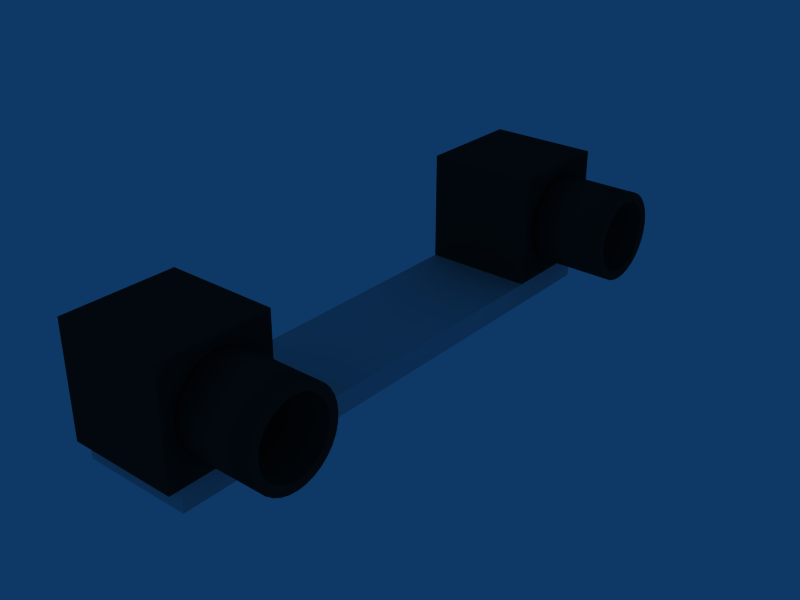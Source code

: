 # Source: stereo_bench-2.0.blend  (saved by Blender 2.49.2; exported with 4.5.12 LTS)
import bpy
from mathutils import Matrix  # noqa: F401  (used for matrix-valued properties, if any)

bpy.ops.wm.read_factory_settings(use_empty=True)
scene = bpy.context.scene
scene.name = 'Scene'

# ---- collections
col_collection_1 = bpy.data.collections.new('Collection 1'); scene.collection.children.link(col_collection_1)

# ---- materials (node trees are filled in below, after node groups)
mat_cameramat = bpy.data.materials.new('CameraMat')
mat_cameramat.alpha_threshold = 0.0
mat_cameramat.diffuse_color = (0.14, 0.14, 0.14, 1.0)
mat_cameramat.specular_color = (0.28, 0.28, 0.28)
mat_cameramat.roughness = 0.5
mat_cameramat.line_color = (0.0, 0.0, 0.0, 1.0)
mat_screenmat = bpy.data.materials.new('ScreenMat')
mat_screenmat.alpha_threshold = 0.0
mat_screenmat.preview_render_type = 'CUBE'
mat_screenmat.diffuse_color = (0.01333, 0.6304, 0.417, 1.0)
mat_screenmat.roughness = 0.5
mat_screenmat.line_color = (0.0, 0.0, 0.0, 1.0)
mat_cambasemat = bpy.data.materials.new('CamBaseMat')
mat_cambasemat.alpha_threshold = 0.0
mat_cambasemat.roughness = 0.5
mat_cambasemat.line_color = (0.0, 0.0, 0.0, 1.0)

# ---- material node trees

# ---- world
world_world = bpy.data.worlds.new('World'); scene.world = world_world
world_world.color = (0.05656, 0.2208, 0.4)
world_world.use_sun_shadow = False
world_world.sun_shadow_jitter_overblur = 0.0
world_world.cycles.sampling_method = 'MANUAL'
world_world.cycles.sample_map_resolution = 256

# ---- cameras
cam_camera_001 = bpy.data.cameras.new('Camera.001')
cam_camera_001.passepartout_alpha = 0.2
cam_camera_001.clip_end = 100.0
cam_camera_001.lens = 35.0
cam_camera_001.show_limits = True
cam_camera_001.show_passepartout = False
cam_camera_001.show_safe_areas = True
cam_camera_001.dof.focus_distance = 0.0
cam_camera_001.dof.aperture_fstop = 128.0
cam_camera = bpy.data.cameras.new('Camera')
cam_camera.passepartout_alpha = 0.2
cam_camera.clip_end = 100.0
cam_camera.lens = 35.0
cam_camera.show_limits = True
cam_camera.show_passepartout = False
cam_camera.show_safe_areas = True
cam_camera.dof.focus_distance = 0.0
cam_camera.dof.aperture_fstop = 128.0

# ---- meshes
me_cylinder = bpy.data.meshes.new('Cylinder')
me_cylinder.from_pydata([(-0.07, 0.05657, -0.05657), (-0.07, 0.04445, -0.06652), (-0.07, 0.03061, -0.07391), (-0.07, 0.01561, -0.07846), (-0.07, 8.82e-09, -0.08), (-0.07, -0.01561, -0.07846), (-0.07, -0.03061, -0.07391), (-0.07, -0.04445, -0.06652), (-0.07, -0.05657, -0.05657), (-0.07, -0.06652, -0.04445), (-0.07, -0.07391, -0.03061), (-0.07, -0.07846, -0.01561), (-0.07, -0.08, 2.305e-08), (-0.07, -0.07846, 0.01561), (-0.07, -0.07391, 0.03061), (-0.07, -0.06652, 0.04445), (-0.07, -0.05657, 0.05657), (-0.07, -0.04445, 0.06652), (-0.07, -0.03061, 0.07391), (-0.07, -0.01561, 0.07846), (-0.07, 8.003e-08, 0.08), (-0.07, 0.01561, 0.07846), (-0.07, 0.03061, 0.07391), (-0.07, 0.04445, 0.06652), (-0.07, 0.05657, 0.05657), (-0.07, 0.06652, 0.04445), (-0.07, 0.07391, 0.03061), (-0.07, 0.07846, 0.01561), (-0.07, 0.08, -1.314e-07), (-0.07, 0.07846, -0.01561), (-0.07, 0.07391, -0.03061), (-0.07, 0.06652, -0.04445), (0.07, 0.05657, -0.05657), (0.07, 0.04445, -0.06652), (0.07, 0.03061, -0.07391), (0.07, 0.01561, -0.07846), (0.07, -1.735e-07, -0.08), (0.07, -0.01561, -0.07846), (0.07, -0.03061, -0.07391), (0.07, -0.04445, -0.06652), (0.07, -0.05657, -0.05657), (0.07, -0.06652, -0.04445), (0.07, -0.07391, -0.03061), (0.07, -0.07846, -0.01561), (0.07, -0.08, -7.137e-08), (0.07, -0.07846, 0.01561), (0.07, -0.07391, 0.03061), (0.07, -0.06652, 0.04445), (0.07, -0.05657, 0.05657), (0.07, -0.04445, 0.06652), (0.07, -0.03061, 0.07391), (0.07, -0.01561, 0.07846), (0.07, -3.223e-07, 0.08), (0.07, 0.01561, 0.07846), (0.07, 0.03061, 0.07391), (0.07, 0.04445, 0.06652), (0.07, 0.05657, 0.05657), (0.07, 0.06652, 0.04445), (0.07, 0.07391, 0.03062), (0.07, 0.07846, 0.01561), (0.07, 0.08, 5.854e-07), (0.07, 0.07846, -0.01561), (0.07, 0.07391, -0.03061), (0.07, 0.06652, -0.04445), (0.07, 6.082e-09, 3.02e-09), (-0.07, 0.04525, -0.04525), (-0.07, 0.05321, -0.03556), (-0.07, 0.05913, -0.02449), (-0.07, 0.06277, -0.01249), (-0.07, 0.064, -1.108e-07), (-0.07, 0.06277, 0.01249), (-0.07, 0.05913, 0.02449), (-0.07, 0.05321, 0.03556), (-0.07, 0.04525, 0.04525), (-0.07, 0.03556, 0.05321), (-0.07, 0.02449, 0.05913), (-0.07, 0.01249, 0.06277), (-0.07, 6.813e-08, 0.064), (-0.07, -0.01249, 0.06277), (-0.07, -0.02449, 0.05913), (-0.07, -0.03556, 0.05321), (-0.07, -0.04525, 0.04525), (-0.07, -0.05321, 0.03556), (-0.07, -0.05913, 0.02449), (-0.07, -0.06277, 0.01249), (-0.07, -0.064, 1.281e-08), (-0.07, -0.06277, -0.01249), (-0.07, -0.05913, -0.02449), (-0.07, -0.05321, -0.03556), (-0.07, -0.04525, -0.04525), (-0.07, -0.03556, -0.05321), (-0.07, -0.02449, -0.05913), (-0.07, -0.01249, -0.06277), (-0.07, 1.117e-08, -0.064), (-0.07, 0.01249, -0.06277), (-0.07, 0.02449, -0.05913), (-0.07, 0.03556, -0.05321), (0.06, 0.04525, -0.04525), (0.06, 0.03556, -0.05321), (0.06, 0.02449, -0.05913), (0.06, 0.01249, -0.06277), (0.06, 1.481e-08, -0.064), (0.06, -0.01249, -0.06277), (0.06, -0.02449, -0.05913), (0.06, -0.03556, -0.05321), (0.06, -0.04525, -0.04525), (0.06, -0.05321, -0.03556), (0.06, -0.05913, -0.02449), (0.06, -0.06277, -0.01249), (0.06, -0.064, 1.809e-08), (0.06, -0.06277, 0.01249), (0.06, -0.05913, 0.02449), (0.06, -0.05321, 0.03556), (0.06, -0.04525, 0.04525), (0.06, -0.03556, 0.05321), (0.06, -0.02449, 0.05913), (0.06, -0.01249, 0.06277), (0.06, 7.178e-08, 0.064), (0.06, 0.01249, 0.06277), (0.06, 0.02449, 0.05913), (0.06, 0.03556, 0.05321), (0.06, 0.04525, 0.04525), (0.06, 0.05321, 0.03556), (0.06, 0.05913, 0.02449), (0.06, 0.06277, 0.01249), (0.06, 0.064, -1.055e-07), (0.06, 0.06277, -0.01249), (0.06, 0.05913, -0.02449), (0.06, 0.05321, -0.03556), (0.06, 9.978e-09, -2.764e-09)], [], [(64, 33, 32), (64, 34, 33), (64, 35, 34), (64, 36, 35), (64, 37, 36), (64, 38, 37), (64, 39, 38), (64, 40, 39), (64, 41, 40), (64, 42, 41), (64, 43, 42), (64, 44, 43), (64, 45, 44), (64, 46, 45), (64, 47, 46), (64, 48, 47), (64, 49, 48), (64, 50, 49), (64, 51, 50), (64, 52, 51), (64, 53, 52), (64, 54, 53), (64, 55, 54), (64, 56, 55), (64, 57, 56), (64, 58, 57), (64, 59, 58), (64, 60, 59), (64, 61, 60), (64, 62, 61), (64, 63, 62), (64, 32, 63), (0, 32, 33, 1), (1, 33, 34, 2), (2, 34, 35, 3), (3, 35, 36, 4), (4, 36, 37, 5), (5, 37, 38, 6), (6, 38, 39, 7), (7, 39, 40, 8), (8, 40, 41, 9), (9, 41, 42, 10), (10, 42, 43, 11), (11, 43, 44, 12), (12, 44, 45, 13), (13, 45, 46, 14), (14, 46, 47, 15), (15, 47, 48, 16), (16, 48, 49, 17), (17, 49, 50, 18), (18, 50, 51, 19), (19, 51, 52, 20), (20, 52, 53, 21), (21, 53, 54, 22), (22, 54, 55, 23), (23, 55, 56, 24), (24, 56, 57, 25), (25, 57, 58, 26), (26, 58, 59, 27), (27, 59, 60, 28), (28, 60, 61, 29), (29, 61, 62, 30), (30, 62, 63, 31), (32, 0, 31, 63), (31, 0, 65, 66), (30, 31, 66, 67), (29, 30, 67, 68), (28, 29, 68, 69), (27, 28, 69, 70), (26, 27, 70, 71), (25, 26, 71, 72), (24, 25, 72, 73), (23, 24, 73, 74), (22, 23, 74, 75), (21, 22, 75, 76), (20, 21, 76, 77), (19, 20, 77, 78), (18, 19, 78, 79), (17, 18, 79, 80), (16, 17, 80, 81), (15, 16, 81, 82), (14, 15, 82, 83), (13, 14, 83, 84), (12, 13, 84, 85), (11, 12, 85, 86), (10, 11, 86, 87), (9, 10, 87, 88), (8, 9, 88, 89), (7, 8, 89, 90), (6, 7, 90, 91), (5, 6, 91, 92), (4, 5, 92, 93), (3, 4, 93, 94), (2, 3, 94, 95), (1, 2, 95, 96), (0, 1, 96, 65), (65, 96, 98, 97), (96, 95, 99, 98), (95, 94, 100, 99), (94, 93, 101, 100), (93, 92, 102, 101), (92, 91, 103, 102), (91, 90, 104, 103), (90, 89, 105, 104), (89, 88, 106, 105), (88, 87, 107, 106), (87, 86, 108, 107), (86, 85, 109, 108), (85, 84, 110, 109), (84, 83, 111, 110), (83, 82, 112, 111), (82, 81, 113, 112), (81, 80, 114, 113), (80, 79, 115, 114), (79, 78, 116, 115), (78, 77, 117, 116), (77, 76, 118, 117), (76, 75, 119, 118), (75, 74, 120, 119), (74, 73, 121, 120), (73, 72, 122, 121), (72, 71, 123, 122), (71, 70, 124, 123), (70, 69, 125, 124), (69, 68, 126, 125), (68, 67, 127, 126), (67, 66, 128, 127), (66, 65, 97, 128), (129, 97, 98), (129, 98, 99), (129, 99, 100), (129, 100, 101), (129, 101, 102), (129, 102, 103), (129, 103, 104), (129, 104, 105), (129, 105, 106), (129, 106, 107), (129, 107, 108), (129, 108, 109), (129, 109, 110), (129, 110, 111), (129, 111, 112), (129, 112, 113), (129, 113, 114), (129, 114, 115), (129, 115, 116), (129, 116, 117), (129, 117, 118), (129, 118, 119), (129, 119, 120), (129, 120, 121), (129, 121, 122), (129, 122, 123), (129, 123, 124), (129, 124, 125), (129, 125, 126), (129, 126, 127), (129, 127, 128), (128, 97, 129)])
me_cylinder.polygons.foreach_set('use_smooth', [0, 0, 0, 0, 0, 0, 0, 0, 0, 0, 0, 0, 0, 0, 0, 0, 0, 0, 0, 0, 0, 0, 0, 0, 0, 0, 0, 0, 0, 0, 0, 0, 1, 1, 1, 1, 1, 1, 1, 1, 1, 1, 1, 1, 1, 1, 1, 1, 1, 1, 1, 1, 1, 1, 1, 1, 1, 1, 1, 1, 1, 1, 1, 1, 0, 0, 0, 0, 0, 0, 0, 0, 0, 0, 0, 0, 0, 0, 0, 0, 0, 0, 0, 0, 0, 0, 0, 0, 0, 0, 0, 0, 0, 0, 0, 0, 1, 1, 1, 1, 1, 1, 1, 1, 1, 1, 1, 1, 1, 1, 1, 1, 1, 1, 1, 1, 1, 1, 1, 1, 1, 1, 1, 1, 1, 1, 1, 1, 0, 0, 0, 0, 0, 0, 0, 0, 0, 0, 0, 0, 0, 0, 0, 0, 0, 0, 0, 0, 0, 0, 0, 0, 0, 0, 0, 0, 0, 0, 0, 0])
me_cylinder.materials.append(mat_cameramat)
me_cylinder.use_remesh_preserve_volume = False
me_cylinder.use_remesh_preserve_attributes = False
me_cylinder.use_mirror_vertex_groups = False
me_cylinder.update()
me_cube_020 = bpy.data.meshes.new('Cube.020')
me_cube_020.from_pydata([(0.1, 0.1, -0.1), (0.1, -0.1, -0.1), (-0.1, -0.1, -0.1), (-0.1, 0.1, -0.1), (0.1, 0.1, 0.1), (0.1, -0.1, 0.1), (-0.1, -0.1, 0.1), (-0.1, 0.1, 0.1)], [], [(0, 1, 2, 3), (4, 7, 6, 5), (0, 4, 5, 1), (1, 5, 6, 2), (2, 6, 7, 3), (4, 0, 3, 7)])
me_cube_020.polygons.foreach_set('material_index', [0, 0, 1, 0, 0, 0])
me_cube_020.materials.append(mat_cameramat)
me_cube_020.materials.append(mat_screenmat)
me_cube_020.use_remesh_preserve_volume = False
me_cube_020.use_remesh_preserve_attributes = False
me_cube_020.use_mirror_vertex_groups = False
me_cube_020.update()
me_cube = bpy.data.meshes.new('Cube')
me_cube.from_pydata([(1.0, 1.0, -1.0), (1.0, -1.0, -1.0), (-1.0, -1.0, -1.0), (-1.0, 1.0, -1.0), (1.0, 1.0, 1.0), (1.0, -1.0, 1.0), (-1.0, -1.0, 1.0), (-1.0, 1.0, 1.0)], [], [(0, 1, 2, 3), (4, 7, 6, 5), (0, 4, 5, 1), (1, 5, 6, 2), (2, 6, 7, 3), (4, 0, 3, 7)])
me_cube.materials.append(mat_cambasemat)
me_cube.use_remesh_preserve_volume = False
me_cube.use_remesh_preserve_attributes = False
me_cube.use_mirror_vertex_groups = False
me_cube.update()
me_cube_001 = bpy.data.meshes.new('Cube.001')
me_cube_001.from_pydata([(0.1, 0.1, -0.1), (0.1, -0.1, -0.1), (-0.1, -0.1, -0.1), (-0.1, 0.1, -0.1), (0.1, 0.1, 0.1), (0.1, -0.1, 0.1), (-0.1, -0.1, 0.1), (-0.1, 0.1, 0.1)], [], [(0, 1, 2, 3), (4, 7, 6, 5), (0, 4, 5, 1), (1, 5, 6, 2), (2, 6, 7, 3), (4, 0, 3, 7)])
me_cube_001.polygons.foreach_set('material_index', [0, 0, 1, 0, 0, 0])
me_cube_001.materials.append(mat_cameramat)
me_cube_001.materials.append(mat_screenmat)
me_cube_001.use_remesh_preserve_volume = False
me_cube_001.use_remesh_preserve_attributes = False
me_cube_001.use_mirror_vertex_groups = False
me_cube_001.update()
me_cylinder_001 = bpy.data.meshes.new('Cylinder.001')
me_cylinder_001.from_pydata([(-0.07, 0.05657, -0.05657), (-0.07, 0.04445, -0.06652), (-0.07, 0.03061, -0.07391), (-0.07, 0.01561, -0.07846), (-0.07, 8.82e-09, -0.08), (-0.07, -0.01561, -0.07846), (-0.07, -0.03061, -0.07391), (-0.07, -0.04445, -0.06652), (-0.07, -0.05657, -0.05657), (-0.07, -0.06652, -0.04445), (-0.07, -0.07391, -0.03061), (-0.07, -0.07846, -0.01561), (-0.07, -0.08, 2.305e-08), (-0.07, -0.07846, 0.01561), (-0.07, -0.07391, 0.03061), (-0.07, -0.06652, 0.04445), (-0.07, -0.05657, 0.05657), (-0.07, -0.04445, 0.06652), (-0.07, -0.03061, 0.07391), (-0.07, -0.01561, 0.07846), (-0.07, 8.003e-08, 0.08), (-0.07, 0.01561, 0.07846), (-0.07, 0.03061, 0.07391), (-0.07, 0.04445, 0.06652), (-0.07, 0.05657, 0.05657), (-0.07, 0.06652, 0.04445), (-0.07, 0.07391, 0.03061), (-0.07, 0.07846, 0.01561), (-0.07, 0.08, -1.314e-07), (-0.07, 0.07846, -0.01561), (-0.07, 0.07391, -0.03061), (-0.07, 0.06652, -0.04445), (0.07, 0.05657, -0.05657), (0.07, 0.04445, -0.06652), (0.07, 0.03061, -0.07391), (0.07, 0.01561, -0.07846), (0.07, -1.735e-07, -0.08), (0.07, -0.01561, -0.07846), (0.07, -0.03061, -0.07391), (0.07, -0.04445, -0.06652), (0.07, -0.05657, -0.05657), (0.07, -0.06652, -0.04445), (0.07, -0.07391, -0.03061), (0.07, -0.07846, -0.01561), (0.07, -0.08, -7.137e-08), (0.07, -0.07846, 0.01561), (0.07, -0.07391, 0.03061), (0.07, -0.06652, 0.04445), (0.07, -0.05657, 0.05657), (0.07, -0.04445, 0.06652), (0.07, -0.03061, 0.07391), (0.07, -0.01561, 0.07846), (0.07, -3.223e-07, 0.08), (0.07, 0.01561, 0.07846), (0.07, 0.03061, 0.07391), (0.07, 0.04445, 0.06652), (0.07, 0.05657, 0.05657), (0.07, 0.06652, 0.04445), (0.07, 0.07391, 0.03062), (0.07, 0.07846, 0.01561), (0.07, 0.08, 5.854e-07), (0.07, 0.07846, -0.01561), (0.07, 0.07391, -0.03061), (0.07, 0.06652, -0.04445), (0.07, 6.082e-09, 3.02e-09), (-0.07, 0.04525, -0.04525), (-0.07, 0.05321, -0.03556), (-0.07, 0.05913, -0.02449), (-0.07, 0.06277, -0.01249), (-0.07, 0.064, -1.108e-07), (-0.07, 0.06277, 0.01249), (-0.07, 0.05913, 0.02449), (-0.07, 0.05321, 0.03556), (-0.07, 0.04525, 0.04525), (-0.07, 0.03556, 0.05321), (-0.07, 0.02449, 0.05913), (-0.07, 0.01249, 0.06277), (-0.07, 6.813e-08, 0.064), (-0.07, -0.01249, 0.06277), (-0.07, -0.02449, 0.05913), (-0.07, -0.03556, 0.05321), (-0.07, -0.04525, 0.04525), (-0.07, -0.05321, 0.03556), (-0.07, -0.05913, 0.02449), (-0.07, -0.06277, 0.01249), (-0.07, -0.064, 1.281e-08), (-0.07, -0.06277, -0.01249), (-0.07, -0.05913, -0.02449), (-0.07, -0.05321, -0.03556), (-0.07, -0.04525, -0.04525), (-0.07, -0.03556, -0.05321), (-0.07, -0.02449, -0.05913), (-0.07, -0.01249, -0.06277), (-0.07, 1.117e-08, -0.064), (-0.07, 0.01249, -0.06277), (-0.07, 0.02449, -0.05913), (-0.07, 0.03556, -0.05321), (0.06, 0.04525, -0.04525), (0.06, 0.03556, -0.05321), (0.06, 0.02449, -0.05913), (0.06, 0.01249, -0.06277), (0.06, 1.481e-08, -0.064), (0.06, -0.01249, -0.06277), (0.06, -0.02449, -0.05913), (0.06, -0.03556, -0.05321), (0.06, -0.04525, -0.04525), (0.06, -0.05321, -0.03556), (0.06, -0.05913, -0.02449), (0.06, -0.06277, -0.01249), (0.06, -0.064, 1.809e-08), (0.06, -0.06277, 0.01249), (0.06, -0.05913, 0.02449), (0.06, -0.05321, 0.03556), (0.06, -0.04525, 0.04525), (0.06, -0.03556, 0.05321), (0.06, -0.02449, 0.05913), (0.06, -0.01249, 0.06277), (0.06, 7.178e-08, 0.064), (0.06, 0.01249, 0.06277), (0.06, 0.02449, 0.05913), (0.06, 0.03556, 0.05321), (0.06, 0.04525, 0.04525), (0.06, 0.05321, 0.03556), (0.06, 0.05913, 0.02449), (0.06, 0.06277, 0.01249), (0.06, 0.064, -1.055e-07), (0.06, 0.06277, -0.01249), (0.06, 0.05913, -0.02449), (0.06, 0.05321, -0.03556), (0.06, 9.978e-09, -2.764e-09)], [], [(64, 33, 32), (64, 34, 33), (64, 35, 34), (64, 36, 35), (64, 37, 36), (64, 38, 37), (64, 39, 38), (64, 40, 39), (64, 41, 40), (64, 42, 41), (64, 43, 42), (64, 44, 43), (64, 45, 44), (64, 46, 45), (64, 47, 46), (64, 48, 47), (64, 49, 48), (64, 50, 49), (64, 51, 50), (64, 52, 51), (64, 53, 52), (64, 54, 53), (64, 55, 54), (64, 56, 55), (64, 57, 56), (64, 58, 57), (64, 59, 58), (64, 60, 59), (64, 61, 60), (64, 62, 61), (64, 63, 62), (64, 32, 63), (0, 32, 33, 1), (1, 33, 34, 2), (2, 34, 35, 3), (3, 35, 36, 4), (4, 36, 37, 5), (5, 37, 38, 6), (6, 38, 39, 7), (7, 39, 40, 8), (8, 40, 41, 9), (9, 41, 42, 10), (10, 42, 43, 11), (11, 43, 44, 12), (12, 44, 45, 13), (13, 45, 46, 14), (14, 46, 47, 15), (15, 47, 48, 16), (16, 48, 49, 17), (17, 49, 50, 18), (18, 50, 51, 19), (19, 51, 52, 20), (20, 52, 53, 21), (21, 53, 54, 22), (22, 54, 55, 23), (23, 55, 56, 24), (24, 56, 57, 25), (25, 57, 58, 26), (26, 58, 59, 27), (27, 59, 60, 28), (28, 60, 61, 29), (29, 61, 62, 30), (30, 62, 63, 31), (32, 0, 31, 63), (31, 0, 65, 66), (30, 31, 66, 67), (29, 30, 67, 68), (28, 29, 68, 69), (27, 28, 69, 70), (26, 27, 70, 71), (25, 26, 71, 72), (24, 25, 72, 73), (23, 24, 73, 74), (22, 23, 74, 75), (21, 22, 75, 76), (20, 21, 76, 77), (19, 20, 77, 78), (18, 19, 78, 79), (17, 18, 79, 80), (16, 17, 80, 81), (15, 16, 81, 82), (14, 15, 82, 83), (13, 14, 83, 84), (12, 13, 84, 85), (11, 12, 85, 86), (10, 11, 86, 87), (9, 10, 87, 88), (8, 9, 88, 89), (7, 8, 89, 90), (6, 7, 90, 91), (5, 6, 91, 92), (4, 5, 92, 93), (3, 4, 93, 94), (2, 3, 94, 95), (1, 2, 95, 96), (0, 1, 96, 65), (65, 96, 98, 97), (96, 95, 99, 98), (95, 94, 100, 99), (94, 93, 101, 100), (93, 92, 102, 101), (92, 91, 103, 102), (91, 90, 104, 103), (90, 89, 105, 104), (89, 88, 106, 105), (88, 87, 107, 106), (87, 86, 108, 107), (86, 85, 109, 108), (85, 84, 110, 109), (84, 83, 111, 110), (83, 82, 112, 111), (82, 81, 113, 112), (81, 80, 114, 113), (80, 79, 115, 114), (79, 78, 116, 115), (78, 77, 117, 116), (77, 76, 118, 117), (76, 75, 119, 118), (75, 74, 120, 119), (74, 73, 121, 120), (73, 72, 122, 121), (72, 71, 123, 122), (71, 70, 124, 123), (70, 69, 125, 124), (69, 68, 126, 125), (68, 67, 127, 126), (67, 66, 128, 127), (66, 65, 97, 128), (129, 97, 98), (129, 98, 99), (129, 99, 100), (129, 100, 101), (129, 101, 102), (129, 102, 103), (129, 103, 104), (129, 104, 105), (129, 105, 106), (129, 106, 107), (129, 107, 108), (129, 108, 109), (129, 109, 110), (129, 110, 111), (129, 111, 112), (129, 112, 113), (129, 113, 114), (129, 114, 115), (129, 115, 116), (129, 116, 117), (129, 117, 118), (129, 118, 119), (129, 119, 120), (129, 120, 121), (129, 121, 122), (129, 122, 123), (129, 123, 124), (129, 124, 125), (129, 125, 126), (129, 126, 127), (129, 127, 128), (128, 97, 129)])
me_cylinder_001.polygons.foreach_set('use_smooth', [0, 0, 0, 0, 0, 0, 0, 0, 0, 0, 0, 0, 0, 0, 0, 0, 0, 0, 0, 0, 0, 0, 0, 0, 0, 0, 0, 0, 0, 0, 0, 0, 1, 1, 1, 1, 1, 1, 1, 1, 1, 1, 1, 1, 1, 1, 1, 1, 1, 1, 1, 1, 1, 1, 1, 1, 1, 1, 1, 1, 1, 1, 1, 1, 0, 0, 0, 0, 0, 0, 0, 0, 0, 0, 0, 0, 0, 0, 0, 0, 0, 0, 0, 0, 0, 0, 0, 0, 0, 0, 0, 0, 0, 0, 0, 0, 1, 1, 1, 1, 1, 1, 1, 1, 1, 1, 1, 1, 1, 1, 1, 1, 1, 1, 1, 1, 1, 1, 1, 1, 1, 1, 1, 1, 1, 1, 1, 1, 0, 0, 0, 0, 0, 0, 0, 0, 0, 0, 0, 0, 0, 0, 0, 0, 0, 0, 0, 0, 0, 0, 0, 0, 0, 0, 0, 0, 0, 0, 0, 0])
me_cylinder_001.materials.append(mat_cameramat)
me_cylinder_001.use_remesh_preserve_volume = False
me_cylinder_001.use_remesh_preserve_attributes = False
me_cylinder_001.use_mirror_vertex_groups = False
me_cylinder_001.update()

# ---- objects
ob_camera_base = bpy.data.objects.new('Camera_Base', None)
ob_cameramain_001 = bpy.data.objects.new('CameraMain.001', None)
ob_camerarobot_001 = bpy.data.objects.new('CameraRobot.001', cam_camera_001)
ob_cameralens_001 = bpy.data.objects.new('CameraLens.001', me_cylinder)
ob_cameracube_001 = bpy.data.objects.new('CameraCube.001', me_cube_020)
ob_camera_support = bpy.data.objects.new('Camera_Support', me_cube)
ob_cameramain = bpy.data.objects.new('CameraMain', None)
ob_cameracube = bpy.data.objects.new('CameraCube', me_cube_001)
ob_cameralens = bpy.data.objects.new('CameraLens', me_cylinder_001)
ob_camerarobot = bpy.data.objects.new('CameraRobot', cam_camera)

# ---- transforms, parenting, visibility, modifiers, constraints
ob_camera_base.location = (0.0, 0.0, 0.0)
ob_camera_base.lock_rotations_4d = False
ob_camera_base.empty_display_type = 'ARROWS'
ob_camera_base.empty_image_offset = (0.0, 0.0)
ob_camera_base.lineart.crease_threshold = 0.0
ob_cameramain_001.parent = ob_camera_base
ob_cameramain_001.location = (0.0, -0.2, 0.07)
ob_cameramain_001.rotation_euler = (-1.571, 7.55e-08, -1.571)
ob_cameramain_001.lock_rotations_4d = False
ob_cameramain_001.empty_display_type = 'ARROWS'
ob_cameramain_001.empty_image_offset = (0.0, 0.0)
ob_cameramain_001.lineart.crease_threshold = 0.0
ob_camerarobot_001.parent = ob_cameramain_001
ob_camerarobot_001.matrix_parent_inverse = Matrix(((-4.371e-08, -1.0, -7.55e-08, 0.0), (7.55e-08, 7.55e-08, -1.0, 0.0), (1.0, -4.371e-08, 7.55e-08, 0.0), (0.0, 0.0, 0.0, 1.0)))
ob_camerarobot_001.location = (0.1, 1.231e-08, 5.275e-05)
ob_camerarobot_001.rotation_euler = (1.571, 1.097e-07, -1.571)
ob_camerarobot_001.scale = (0.5, 0.5, 0.5)
ob_camerarobot_001.lock_rotations_4d = False
ob_camerarobot_001.empty_display_type = 'ARROWS'
ob_camerarobot_001.lineart.crease_threshold = 0.0
ob_cameralens_001.parent = ob_cameramain_001
ob_cameralens_001.matrix_parent_inverse = Matrix(((-4.371e-08, -1.0, -7.55e-08, 0.0), (7.55e-08, 7.55e-08, -1.0, 0.0), (1.0, -4.371e-08, 7.55e-08, 0.0), (0.0, 0.0, 0.0, 1.0)))
ob_cameralens_001.location = (0.085, 1.656e-08, 0.0)
ob_cameralens_001.rotation_euler = (0.0, -0.0, -3.142)
ob_cameralens_001.scale = (0.5, 0.5, 0.5)
ob_cameralens_001.lock_rotations_4d = False
ob_cameralens_001.empty_display_type = 'ARROWS'
ob_cameralens_001.lineart.crease_threshold = 0.0
ob_cameracube_001.parent = ob_cameramain_001
ob_cameracube_001.matrix_parent_inverse = Matrix(((-4.371e-08, -1.0, -7.55e-08, 0.0), (7.55e-08, 7.55e-08, -1.0, 0.0), (1.0, -4.371e-08, 7.55e-08, 0.0), (0.0, 0.0, 0.0, 1.0)))
ob_cameracube_001.location = (0.0, 0.0, 0.0)
ob_cameracube_001.rotation_euler = (0.0, -0.0, -3.142)
ob_cameracube_001.scale = (0.5, 0.5, 0.5)
ob_cameracube_001.lock_rotations_4d = False
ob_cameracube_001.empty_display_type = 'ARROWS'
ob_cameracube_001.lineart.crease_threshold = 0.0
ob_camera_support.parent = ob_camera_base
ob_camera_support.location = (0.0, 0.0, 0.01)
ob_camera_support.scale = (0.05, 0.24, 0.01)
ob_camera_support.lock_rotation = (True, False, False)
ob_camera_support.lock_rotations_4d = False
ob_camera_support.empty_display_type = 'ARROWS'
ob_camera_support.color = (0.0, 0.0, 0.0, 1.0)
ob_camera_support.lineart.crease_threshold = 0.0
ob_cameramain.parent = ob_camera_base
ob_cameramain.location = (0.0, 0.21, 0.07)
ob_cameramain.rotation_euler = (-1.571, 7.55e-08, -1.571)
ob_cameramain.lock_rotations_4d = False
ob_cameramain.empty_display_type = 'ARROWS'
ob_cameramain.empty_image_offset = (0.0, 0.0)
ob_cameramain.lineart.crease_threshold = 0.0
ob_cameracube.parent = ob_cameramain
ob_cameracube.matrix_parent_inverse = Matrix(((-4.371e-08, -1.0, -7.55e-08, 0.0), (7.55e-08, 7.55e-08, -1.0, 0.0), (1.0, -4.371e-08, 7.55e-08, 0.0), (0.0, 0.0, 0.0, 1.0)))
ob_cameracube.location = (0.0, 0.0, 0.0)
ob_cameracube.rotation_euler = (0.0, -0.0, -3.142)
ob_cameracube.scale = (0.5, 0.5, 0.5)
ob_cameracube.lock_rotations_4d = False
ob_cameracube.empty_display_type = 'ARROWS'
ob_cameracube.lineart.crease_threshold = 0.0
ob_cameralens.parent = ob_cameramain
ob_cameralens.matrix_parent_inverse = Matrix(((-4.371e-08, -1.0, -7.55e-08, 0.0), (7.55e-08, 7.55e-08, -1.0, 0.0), (1.0, -4.371e-08, 7.55e-08, 0.0), (0.0, 0.0, 0.0, 1.0)))
ob_cameralens.location = (0.085, 1.656e-08, 0.0)
ob_cameralens.rotation_euler = (0.0, -0.0, -3.142)
ob_cameralens.scale = (0.5, 0.5, 0.5)
ob_cameralens.lock_rotations_4d = False
ob_cameralens.empty_display_type = 'ARROWS'
ob_cameralens.lineart.crease_threshold = 0.0
ob_camerarobot.parent = ob_cameramain
ob_camerarobot.matrix_parent_inverse = Matrix(((-4.371e-08, -1.0, -7.55e-08, 0.0), (7.55e-08, 7.55e-08, -1.0, 0.0), (1.0, -4.371e-08, 7.55e-08, 0.0), (0.0, 0.0, 0.0, 1.0)))
ob_camerarobot.location = (0.1, 1.231e-08, 5.275e-05)
ob_camerarobot.rotation_euler = (1.571, 1.097e-07, -1.571)
ob_camerarobot.scale = (0.5, 0.5, 0.5)
ob_camerarobot.lock_rotations_4d = False
ob_camerarobot.empty_display_type = 'ARROWS'
ob_camerarobot.lineart.crease_threshold = 0.0

# ---- collection membership
col_collection_1.objects.link(ob_camera_base)
col_collection_1.objects.link(ob_cameramain_001)
col_collection_1.objects.link(ob_camerarobot_001)
col_collection_1.objects.link(ob_cameralens_001)
col_collection_1.objects.link(ob_cameracube_001)
col_collection_1.objects.link(ob_camera_support)
col_collection_1.objects.link(ob_cameramain)
col_collection_1.objects.link(ob_cameracube)
col_collection_1.objects.link(ob_cameralens)
col_collection_1.objects.link(ob_camerarobot)

# ---- scene / render settings (as saved in the file)
scene.frame_start = 1; scene.frame_end = 250; scene.frame_set(1)
scene.render.engine = 'BLENDER_EEVEE_NEXT'
scene.render.image_settings.file_format = 'JPEG'
scene.render.image_settings.color_mode = 'RGB'
scene.render.image_settings.compression = 90
scene.render.resolution_x = 800
scene.render.resolution_y = 600
scene.render.pixel_aspect_x = 100.0
scene.render.pixel_aspect_y = 100.0
scene.render.fps = 25
scene.render.dither_intensity = 0.0
scene.render.use_compositing = False
scene.render.use_sequencer = False
scene.render.bake_margin = 2
scene.render.bake_bias = 0.0
scene.render.use_stamp_time = False
scene.render.use_stamp_date = False
scene.render.use_stamp_frame = False
scene.render.use_stamp_camera = False
scene.render.use_stamp_scene = False
scene.render.use_stamp_filename = False
scene.render.use_stamp_render_time = False
scene.render.stamp_font_size = 0
scene.cycles.use_denoising = False
scene.cycles.samples = 10
scene.cycles.sampling_pattern = 'TABULATED_SOBOL'
scene.cycles.light_sampling_threshold = 0.0
scene.cycles.use_adaptive_sampling = False
scene.cycles.use_light_tree = False
scene.cycles.blur_glossy = 0.0
scene.cycles.volume_bounces = 1
scene.cycles.pixel_filter_type = 'GAUSSIAN'
scene.cycles.sample_clamp_indirect = 0.0
scene.view_settings.view_transform = 'Raw'
bpy.context.view_layer.update()

# ---- added for rendering (the .blend has no active camera): camera
cam_auto = bpy.data.cameras.new('AutoCamera')
cam_auto.lens = 50.0
cam_auto.sensor_width = 36.0
cam_auto.clip_end = 1000.0
ob_auto_camera = bpy.data.objects.new('AutoCamera', cam_auto)
scene.collection.objects.link(ob_auto_camera)
ob_auto_camera.location = (0.54463, -0.606556, 0.467704)
ob_auto_camera.rotation_euler = (1.09748, -7.21219e-08, 0.694738)
scene.camera = ob_auto_camera
bpy.context.view_layer.update()

